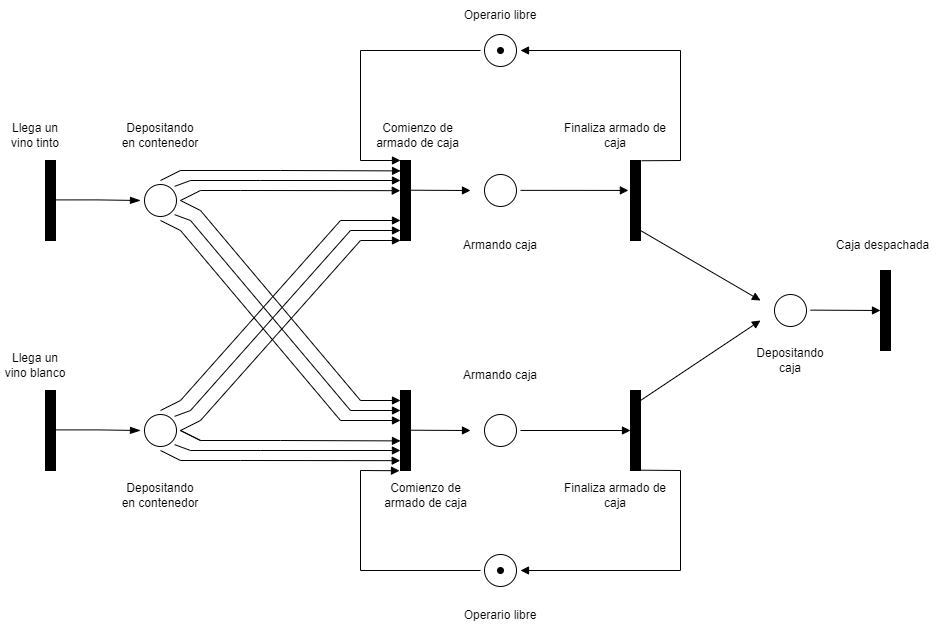

The diagram above was exported from draw.io. Its source (the exported page's mxGraphModel, read from the mxfile embedded in the PNG):
<mxGraphModel dx="1250" dy="539" grid="1" gridSize="10" guides="1" tooltips="1" connect="1" arrows="1" fold="1" page="1" pageScale="1" pageWidth="850" pageHeight="1100" math="0" shadow="0">
  <root>
    <mxCell id="0" />
    <mxCell id="1" parent="0" />
    <mxCell id="rzvqy1-dw3q1TXmh_2HL-4" value="" style="html=1;points=[];perimeter=orthogonalPerimeter;fillColor=#000000;" parent="1" vertex="1">
      <mxGeometry x="45" y="760" width="10" height="80" as="geometry" />
    </mxCell>
    <mxCell id="rzvqy1-dw3q1TXmh_2HL-5" value="" style="edgeStyle=orthogonalEdgeStyle;html=1;verticalAlign=bottom;endArrow=blockThin;endSize=8;strokeColor=#000000;rounded=0;endFill=1;entryX=0;entryY=0.5;entryDx=0;entryDy=0;" parent="1" target="rzvqy1-dw3q1TXmh_2HL-11" edge="1">
      <mxGeometry relative="1" as="geometry">
        <mxPoint x="124.99999999999977" y="799.4100000000001" as="targetPoint" />
        <mxPoint x="54.99999999999977" y="799.4100000000001" as="sourcePoint" />
        <Array as="points" />
      </mxGeometry>
    </mxCell>
    <mxCell id="rzvqy1-dw3q1TXmh_2HL-7" value="Llega un vino blanco" style="text;html=1;strokeColor=none;fillColor=none;align=center;verticalAlign=middle;whiteSpace=wrap;rounded=0;" parent="1" vertex="1">
      <mxGeometry y="720" width="70" height="30" as="geometry" />
    </mxCell>
    <mxCell id="rzvqy1-dw3q1TXmh_2HL-11" value="" style="ellipse;html=1;shape=startState;fillColor=#FFFFFF;strokeColor=#000000;" parent="1" vertex="1">
      <mxGeometry x="140" y="780" width="40" height="40" as="geometry" />
    </mxCell>
    <mxCell id="rzvqy1-dw3q1TXmh_2HL-13" value="Depositando en contenedor" style="text;html=1;strokeColor=none;fillColor=none;align=center;verticalAlign=middle;whiteSpace=wrap;rounded=0;" parent="1" vertex="1">
      <mxGeometry x="120" y="850" width="80" height="30" as="geometry" />
    </mxCell>
    <mxCell id="rzvqy1-dw3q1TXmh_2HL-38" value="Comienzo de armado de caja" style="text;html=1;strokeColor=none;fillColor=none;align=center;verticalAlign=middle;whiteSpace=wrap;rounded=0;" parent="1" vertex="1">
      <mxGeometry x="378" y="850" width="95" height="30" as="geometry" />
    </mxCell>
    <mxCell id="rzvqy1-dw3q1TXmh_2HL-39" value="" style="html=1;points=[];perimeter=orthogonalPerimeter;fillColor=#000000;" parent="1" vertex="1">
      <mxGeometry x="45" y="530" width="10" height="80" as="geometry" />
    </mxCell>
    <mxCell id="rzvqy1-dw3q1TXmh_2HL-40" value="" style="edgeStyle=orthogonalEdgeStyle;html=1;verticalAlign=bottom;endArrow=blockThin;endSize=8;strokeColor=#000000;rounded=0;endFill=1;entryX=0;entryY=0.5;entryDx=0;entryDy=0;" parent="1" target="rzvqy1-dw3q1TXmh_2HL-42" edge="1">
      <mxGeometry relative="1" as="geometry">
        <mxPoint x="124.99999999999977" y="569.4100000000001" as="targetPoint" />
        <mxPoint x="54.99999999999977" y="569.4100000000001" as="sourcePoint" />
        <Array as="points" />
      </mxGeometry>
    </mxCell>
    <mxCell id="rzvqy1-dw3q1TXmh_2HL-41" value="Llega un vino tinto" style="text;html=1;strokeColor=none;fillColor=none;align=center;verticalAlign=middle;whiteSpace=wrap;rounded=0;" parent="1" vertex="1">
      <mxGeometry y="490" width="70" height="30" as="geometry" />
    </mxCell>
    <mxCell id="rzvqy1-dw3q1TXmh_2HL-42" value="" style="ellipse;html=1;shape=startState;fillColor=#FFFFFF;strokeColor=#000000;" parent="1" vertex="1">
      <mxGeometry x="140" y="550" width="40" height="40" as="geometry" />
    </mxCell>
    <mxCell id="rzvqy1-dw3q1TXmh_2HL-43" value="Depositando en contenedor" style="text;html=1;strokeColor=none;fillColor=none;align=center;verticalAlign=middle;whiteSpace=wrap;rounded=0;" parent="1" vertex="1">
      <mxGeometry x="120" y="490" width="80" height="30" as="geometry" />
    </mxCell>
    <mxCell id="rzvqy1-dw3q1TXmh_2HL-44" value="" style="html=1;points=[];perimeter=orthogonalPerimeter;fillColor=#000000;" parent="1" vertex="1">
      <mxGeometry x="400" y="530" width="10" height="80" as="geometry" />
    </mxCell>
    <mxCell id="rzvqy1-dw3q1TXmh_2HL-49" value="Comienzo de armado de caja" style="text;html=1;strokeColor=none;fillColor=none;align=center;verticalAlign=middle;whiteSpace=wrap;rounded=0;" parent="1" vertex="1">
      <mxGeometry x="370" y="490" width="95" height="30" as="geometry" />
    </mxCell>
    <mxCell id="rzvqy1-dw3q1TXmh_2HL-52" value="" style="ellipse;html=1;shape=startState;fillColor=#FFFFFF;strokeColor=#000000;" parent="1" vertex="1">
      <mxGeometry x="480" y="540" width="40" height="40" as="geometry" />
    </mxCell>
    <mxCell id="rzvqy1-dw3q1TXmh_2HL-61" value="" style="html=1;verticalAlign=bottom;endArrow=block;rounded=0;entryX=-0.02;entryY=0.377;entryDx=0;entryDy=0;entryPerimeter=0;exitX=1;exitY=0.5;exitDx=0;exitDy=0;" parent="1" source="rzvqy1-dw3q1TXmh_2HL-42" target="rzvqy1-dw3q1TXmh_2HL-44" edge="1">
      <mxGeometry width="80" relative="1" as="geometry">
        <mxPoint x="190" y="550" as="sourcePoint" />
        <mxPoint x="470" y="580" as="targetPoint" />
        <Array as="points">
          <mxPoint x="200" y="560" />
          <mxPoint x="240" y="560" />
        </Array>
      </mxGeometry>
    </mxCell>
    <mxCell id="rzvqy1-dw3q1TXmh_2HL-62" value="" style="html=1;verticalAlign=bottom;endArrow=block;rounded=0;entryX=0;entryY=0.25;entryDx=0;entryDy=0;entryPerimeter=0;exitX=1;exitY=0;exitDx=0;exitDy=0;" parent="1" source="rzvqy1-dw3q1TXmh_2HL-42" target="rzvqy1-dw3q1TXmh_2HL-44" edge="1">
      <mxGeometry width="80" relative="1" as="geometry">
        <mxPoint x="190" y="540" as="sourcePoint" />
        <mxPoint x="330" y="540.24" as="targetPoint" />
        <Array as="points">
          <mxPoint x="190" y="550" />
          <mxPoint x="260" y="550" />
        </Array>
      </mxGeometry>
    </mxCell>
    <mxCell id="rzvqy1-dw3q1TXmh_2HL-63" value="" style="html=1;verticalAlign=bottom;endArrow=block;rounded=0;entryX=0.007;entryY=0.13;entryDx=0;entryDy=0;entryPerimeter=0;exitX=0.5;exitY=0;exitDx=0;exitDy=0;" parent="1" source="rzvqy1-dw3q1TXmh_2HL-42" target="rzvqy1-dw3q1TXmh_2HL-44" edge="1">
      <mxGeometry width="80" relative="1" as="geometry">
        <mxPoint x="190" y="530" as="sourcePoint" />
        <mxPoint x="500" y="550" as="targetPoint" />
        <Array as="points">
          <mxPoint x="180" y="540" />
          <mxPoint x="280" y="540" />
        </Array>
      </mxGeometry>
    </mxCell>
    <mxCell id="rzvqy1-dw3q1TXmh_2HL-64" value="" style="html=1;verticalAlign=bottom;endArrow=block;rounded=0;exitX=0.5;exitY=1;exitDx=0;exitDy=0;entryX=0;entryY=0.375;entryDx=0;entryDy=0;entryPerimeter=0;" parent="1" source="rzvqy1-dw3q1TXmh_2HL-42" target="rzvqy1-dw3q1TXmh_2HL-24" edge="1">
      <mxGeometry width="80" relative="1" as="geometry">
        <mxPoint x="190" y="610" as="sourcePoint" />
        <mxPoint x="390" y="790" as="targetPoint" />
        <Array as="points">
          <mxPoint x="180" y="600" />
          <mxPoint x="340" y="790" />
        </Array>
      </mxGeometry>
    </mxCell>
    <mxCell id="rzvqy1-dw3q1TXmh_2HL-65" value="" style="html=1;verticalAlign=bottom;endArrow=block;rounded=0;exitX=1;exitY=1;exitDx=0;exitDy=0;entryX=0;entryY=0.25;entryDx=0;entryDy=0;entryPerimeter=0;" parent="1" source="rzvqy1-dw3q1TXmh_2HL-42" target="rzvqy1-dw3q1TXmh_2HL-24" edge="1">
      <mxGeometry width="80" relative="1" as="geometry">
        <mxPoint x="190" y="600" as="sourcePoint" />
        <mxPoint x="390" y="780" as="targetPoint" />
        <Array as="points">
          <mxPoint x="190" y="590" />
          <mxPoint x="350" y="780" />
        </Array>
      </mxGeometry>
    </mxCell>
    <mxCell id="rzvqy1-dw3q1TXmh_2HL-77" value="Armando caja" style="text;html=1;strokeColor=none;fillColor=none;align=center;verticalAlign=middle;whiteSpace=wrap;rounded=0;" parent="1" vertex="1">
      <mxGeometry x="460" y="730" width="80" height="30" as="geometry" />
    </mxCell>
    <mxCell id="rzvqy1-dw3q1TXmh_2HL-78" value="Armando caja" style="text;html=1;strokeColor=none;fillColor=none;align=center;verticalAlign=middle;whiteSpace=wrap;rounded=0;" parent="1" vertex="1">
      <mxGeometry x="460" y="600" width="80" height="30" as="geometry" />
    </mxCell>
    <mxCell id="rzvqy1-dw3q1TXmh_2HL-79" value="" style="ellipse;html=1;shape=startState;fillColor=#FFFFFF;strokeColor=#000000;" parent="1" vertex="1">
      <mxGeometry x="480" y="920" width="40" height="40" as="geometry" />
    </mxCell>
    <mxCell id="rzvqy1-dw3q1TXmh_2HL-81" value="Operario libre" style="text;html=1;strokeColor=none;fillColor=none;align=center;verticalAlign=middle;whiteSpace=wrap;rounded=0;" parent="1" vertex="1">
      <mxGeometry x="460" y="970" width="80" height="30" as="geometry" />
    </mxCell>
    <mxCell id="rzvqy1-dw3q1TXmh_2HL-84" value="" style="html=1;points=[];perimeter=orthogonalPerimeter;fillColor=#000000;" parent="1" vertex="1">
      <mxGeometry x="630" y="760" width="10" height="80" as="geometry" />
    </mxCell>
    <mxCell id="rzvqy1-dw3q1TXmh_2HL-85" value="" style="html=1;points=[];perimeter=orthogonalPerimeter;fillColor=#000000;" parent="1" vertex="1">
      <mxGeometry x="630" y="530" width="10" height="80" as="geometry" />
    </mxCell>
    <mxCell id="rzvqy1-dw3q1TXmh_2HL-87" value="" style="html=1;verticalAlign=bottom;endArrow=block;rounded=0;exitX=1;exitY=0.5;exitDx=0;exitDy=0;" parent="1" source="H6bZY0iEnhPwIbz3R8lj-16" edge="1">
      <mxGeometry width="80" relative="1" as="geometry">
        <mxPoint x="530" y="800" as="sourcePoint" />
        <mxPoint x="630" y="800" as="targetPoint" />
        <Array as="points" />
      </mxGeometry>
    </mxCell>
    <mxCell id="rzvqy1-dw3q1TXmh_2HL-88" value="" style="html=1;verticalAlign=bottom;endArrow=block;rounded=0;exitX=1;exitY=0.5;exitDx=0;exitDy=0;entryX=-0.211;entryY=0.374;entryDx=0;entryDy=0;entryPerimeter=0;" parent="1" target="rzvqy1-dw3q1TXmh_2HL-85" edge="1">
      <mxGeometry width="80" relative="1" as="geometry">
        <mxPoint x="519.9999999999992" y="559.8600000000001" as="sourcePoint" />
        <mxPoint x="620" y="559.8600000000001" as="targetPoint" />
        <Array as="points" />
      </mxGeometry>
    </mxCell>
    <mxCell id="rzvqy1-dw3q1TXmh_2HL-89" value="Finaliza armado de caja" style="text;html=1;strokeColor=none;fillColor=none;align=center;verticalAlign=middle;whiteSpace=wrap;rounded=0;" parent="1" vertex="1">
      <mxGeometry x="560" y="490" width="110" height="30" as="geometry" />
    </mxCell>
    <mxCell id="rzvqy1-dw3q1TXmh_2HL-90" value="Finaliza armado de caja" style="text;html=1;strokeColor=none;fillColor=none;align=center;verticalAlign=middle;whiteSpace=wrap;rounded=0;" parent="1" vertex="1">
      <mxGeometry x="560" y="850" width="110" height="30" as="geometry" />
    </mxCell>
    <mxCell id="rzvqy1-dw3q1TXmh_2HL-91" value="" style="html=1;verticalAlign=bottom;endArrow=block;rounded=0;entryX=-0.1;entryY=1.003;entryDx=0;entryDy=0;entryPerimeter=0;exitX=0;exitY=0.5;exitDx=0;exitDy=0;" parent="1" source="rzvqy1-dw3q1TXmh_2HL-79" target="rzvqy1-dw3q1TXmh_2HL-24" edge="1">
      <mxGeometry width="80" relative="1" as="geometry">
        <mxPoint x="470" y="940" as="sourcePoint" />
        <mxPoint x="240" y="840" as="targetPoint" />
        <Array as="points">
          <mxPoint x="360" y="940" />
          <mxPoint x="360" y="840" />
        </Array>
      </mxGeometry>
    </mxCell>
    <mxCell id="rzvqy1-dw3q1TXmh_2HL-92" value="" style="html=1;verticalAlign=bottom;endArrow=none;rounded=0;exitX=1;exitY=0.5;exitDx=0;exitDy=0;startArrow=block;startFill=1;endFill=0;entryX=1.078;entryY=0.996;entryDx=0;entryDy=0;entryPerimeter=0;" parent="1" source="rzvqy1-dw3q1TXmh_2HL-79" target="rzvqy1-dw3q1TXmh_2HL-84" edge="1">
      <mxGeometry width="80" relative="1" as="geometry">
        <mxPoint x="540" y="960" as="sourcePoint" />
        <mxPoint x="780" y="940" as="targetPoint" />
        <Array as="points">
          <mxPoint x="680" y="940" />
          <mxPoint x="680" y="840" />
        </Array>
      </mxGeometry>
    </mxCell>
    <mxCell id="rzvqy1-dw3q1TXmh_2HL-93" value="" style="ellipse;html=1;shape=startState;fillColor=#000000;strokeColor=#000000;" parent="1" vertex="1">
      <mxGeometry x="495" y="935" width="10" height="10" as="geometry" />
    </mxCell>
    <mxCell id="rzvqy1-dw3q1TXmh_2HL-99" value="" style="ellipse;html=1;shape=startState;fillColor=#FFFFFF;strokeColor=#000000;" parent="1" vertex="1">
      <mxGeometry x="480" y="400" width="40" height="40" as="geometry" />
    </mxCell>
    <mxCell id="rzvqy1-dw3q1TXmh_2HL-100" value="Operario libre" style="text;html=1;strokeColor=none;fillColor=none;align=center;verticalAlign=middle;whiteSpace=wrap;rounded=0;" parent="1" vertex="1">
      <mxGeometry x="460" y="370" width="80" height="30" as="geometry" />
    </mxCell>
    <mxCell id="rzvqy1-dw3q1TXmh_2HL-101" value="" style="ellipse;html=1;shape=startState;fillColor=#000000;strokeColor=#000000;" parent="1" vertex="1">
      <mxGeometry x="495" y="415" width="10" height="10" as="geometry" />
    </mxCell>
    <mxCell id="rzvqy1-dw3q1TXmh_2HL-102" value="" style="html=1;verticalAlign=bottom;endArrow=none;rounded=0;exitX=1;exitY=0.5;exitDx=0;exitDy=0;startArrow=block;startFill=1;endFill=0;entryX=1.113;entryY=0.003;entryDx=0;entryDy=0;entryPerimeter=0;" parent="1" source="rzvqy1-dw3q1TXmh_2HL-99" target="rzvqy1-dw3q1TXmh_2HL-85" edge="1">
      <mxGeometry width="80" relative="1" as="geometry">
        <mxPoint x="520" y="425.0000000000005" as="sourcePoint" />
        <mxPoint x="651.75" y="545.0400000000004" as="targetPoint" />
        <Array as="points">
          <mxPoint x="680" y="420" />
          <mxPoint x="680" y="530" />
        </Array>
      </mxGeometry>
    </mxCell>
    <mxCell id="rzvqy1-dw3q1TXmh_2HL-103" value="" style="html=1;verticalAlign=bottom;endArrow=block;rounded=0;exitX=0;exitY=0.5;exitDx=0;exitDy=0;" parent="1" edge="1">
      <mxGeometry width="80" relative="1" as="geometry">
        <mxPoint x="480.00000000001796" y="420.00000000000045" as="sourcePoint" />
        <mxPoint x="400" y="530" as="targetPoint" />
        <Array as="points">
          <mxPoint x="360" y="420" />
          <mxPoint x="360" y="530" />
        </Array>
      </mxGeometry>
    </mxCell>
    <mxCell id="rzvqy1-dw3q1TXmh_2HL-104" value="" style="ellipse;html=1;shape=startState;fillColor=#FFFFFF;strokeColor=#000000;" parent="1" vertex="1">
      <mxGeometry x="770" y="660" width="40" height="40" as="geometry" />
    </mxCell>
    <mxCell id="rzvqy1-dw3q1TXmh_2HL-105" value="" style="html=1;verticalAlign=bottom;endArrow=block;rounded=0;" parent="1" edge="1">
      <mxGeometry width="80" relative="1" as="geometry">
        <mxPoint x="640" y="770" as="sourcePoint" />
        <mxPoint x="760" y="690" as="targetPoint" />
        <Array as="points" />
      </mxGeometry>
    </mxCell>
    <mxCell id="rzvqy1-dw3q1TXmh_2HL-106" value="" style="html=1;verticalAlign=bottom;endArrow=block;rounded=0;" parent="1" edge="1">
      <mxGeometry width="80" relative="1" as="geometry">
        <mxPoint x="640" y="600" as="sourcePoint" />
        <mxPoint x="760" y="670" as="targetPoint" />
        <Array as="points" />
      </mxGeometry>
    </mxCell>
    <mxCell id="rzvqy1-dw3q1TXmh_2HL-107" value="Depositando caja" style="text;html=1;strokeColor=none;fillColor=none;align=center;verticalAlign=middle;whiteSpace=wrap;rounded=0;" parent="1" vertex="1">
      <mxGeometry x="750" y="715" width="80" height="30" as="geometry" />
    </mxCell>
    <mxCell id="rzvqy1-dw3q1TXmh_2HL-108" value="" style="html=1;points=[];perimeter=orthogonalPerimeter;fillColor=#000000;" parent="1" vertex="1">
      <mxGeometry x="880" y="640" width="10" height="80" as="geometry" />
    </mxCell>
    <mxCell id="rzvqy1-dw3q1TXmh_2HL-109" value="" style="html=1;verticalAlign=bottom;endArrow=block;rounded=0;exitX=1;exitY=0.5;exitDx=0;exitDy=0;" parent="1" edge="1">
      <mxGeometry width="80" relative="1" as="geometry">
        <mxPoint x="810" y="679.62" as="sourcePoint" />
        <mxPoint x="880" y="680" as="targetPoint" />
        <Array as="points" />
      </mxGeometry>
    </mxCell>
    <mxCell id="rzvqy1-dw3q1TXmh_2HL-110" value="Caja despachada" style="text;html=1;strokeColor=none;fillColor=none;align=center;verticalAlign=middle;whiteSpace=wrap;rounded=0;" parent="1" vertex="1">
      <mxGeometry x="830" y="600" width="105" height="30" as="geometry" />
    </mxCell>
    <mxCell id="rzvqy1-dw3q1TXmh_2HL-24" value="" style="html=1;points=[];perimeter=orthogonalPerimeter;fillColor=#000000;" parent="1" vertex="1">
      <mxGeometry x="400" y="760" width="10" height="80" as="geometry" />
    </mxCell>
    <mxCell id="H6bZY0iEnhPwIbz3R8lj-3" value="" style="html=1;verticalAlign=bottom;endArrow=block;rounded=0;entryX=0;entryY=0.125;entryDx=0;entryDy=0;entryPerimeter=0;" parent="1" target="rzvqy1-dw3q1TXmh_2HL-24" edge="1">
      <mxGeometry width="80" relative="1" as="geometry">
        <mxPoint x="180" y="570" as="sourcePoint" />
        <mxPoint x="390" y="770" as="targetPoint" />
        <Array as="points">
          <mxPoint x="200" y="580" />
          <mxPoint x="360" y="770" />
        </Array>
      </mxGeometry>
    </mxCell>
    <mxCell id="H6bZY0iEnhPwIbz3R8lj-4" value="" style="html=1;verticalAlign=bottom;endArrow=block;rounded=0;entryX=0;entryY=1;entryDx=0;entryDy=0;entryPerimeter=0;exitX=1;exitY=0.5;exitDx=0;exitDy=0;" parent="1" source="rzvqy1-dw3q1TXmh_2HL-11" target="rzvqy1-dw3q1TXmh_2HL-44" edge="1">
      <mxGeometry width="80" relative="1" as="geometry">
        <mxPoint x="190" y="800" as="sourcePoint" />
        <mxPoint x="380" y="610" as="targetPoint" />
        <Array as="points">
          <mxPoint x="200" y="790" />
          <mxPoint x="360" y="610" />
        </Array>
      </mxGeometry>
    </mxCell>
    <mxCell id="H6bZY0iEnhPwIbz3R8lj-5" value="" style="html=1;verticalAlign=bottom;endArrow=block;rounded=0;entryX=0;entryY=0.875;entryDx=0;entryDy=0;entryPerimeter=0;exitX=1;exitY=0;exitDx=0;exitDy=0;" parent="1" source="rzvqy1-dw3q1TXmh_2HL-11" target="rzvqy1-dw3q1TXmh_2HL-44" edge="1">
      <mxGeometry width="80" relative="1" as="geometry">
        <mxPoint x="190" y="790" as="sourcePoint" />
        <mxPoint x="370" y="600" as="targetPoint" />
        <Array as="points">
          <mxPoint x="190" y="780" />
          <mxPoint x="350" y="600" />
        </Array>
      </mxGeometry>
    </mxCell>
    <mxCell id="H6bZY0iEnhPwIbz3R8lj-6" value="" style="html=1;verticalAlign=bottom;endArrow=block;rounded=0;entryX=0;entryY=0.75;entryDx=0;entryDy=0;entryPerimeter=0;exitX=0.5;exitY=0;exitDx=0;exitDy=0;" parent="1" source="rzvqy1-dw3q1TXmh_2HL-11" target="rzvqy1-dw3q1TXmh_2HL-44" edge="1">
      <mxGeometry width="80" relative="1" as="geometry">
        <mxPoint x="190" y="780" as="sourcePoint" />
        <mxPoint x="360" y="580" as="targetPoint" />
        <Array as="points">
          <mxPoint x="180" y="770" />
          <mxPoint x="340" y="590" />
        </Array>
      </mxGeometry>
    </mxCell>
    <mxCell id="H6bZY0iEnhPwIbz3R8lj-7" value="" style="html=1;verticalAlign=bottom;endArrow=block;rounded=0;entryX=-0.02;entryY=0.377;entryDx=0;entryDy=0;entryPerimeter=0;exitX=0.5;exitY=1;exitDx=0;exitDy=0;" parent="1" source="rzvqy1-dw3q1TXmh_2HL-11" edge="1">
      <mxGeometry width="80" relative="1" as="geometry">
        <mxPoint x="200" y="830" as="sourcePoint" />
        <mxPoint x="399.72999999999996" y="830.1600000000001" as="targetPoint" />
        <Array as="points">
          <mxPoint x="180" y="830" />
          <mxPoint x="239.93" y="830" />
        </Array>
      </mxGeometry>
    </mxCell>
    <mxCell id="H6bZY0iEnhPwIbz3R8lj-8" value="" style="html=1;verticalAlign=bottom;endArrow=block;rounded=0;entryX=0;entryY=0.25;entryDx=0;entryDy=0;entryPerimeter=0;exitX=1;exitY=1;exitDx=0;exitDy=0;" parent="1" source="rzvqy1-dw3q1TXmh_2HL-11" edge="1">
      <mxGeometry width="80" relative="1" as="geometry">
        <mxPoint x="190" y="820" as="sourcePoint" />
        <mxPoint x="399.93" y="820" as="targetPoint" />
        <Array as="points">
          <mxPoint x="190" y="820" />
          <mxPoint x="259.93" y="820" />
        </Array>
      </mxGeometry>
    </mxCell>
    <mxCell id="H6bZY0iEnhPwIbz3R8lj-9" value="" style="html=1;verticalAlign=bottom;endArrow=block;rounded=0;entryX=0.007;entryY=0.13;entryDx=0;entryDy=0;entryPerimeter=0;" parent="1" edge="1">
      <mxGeometry width="80" relative="1" as="geometry">
        <mxPoint x="200" y="810" as="sourcePoint" />
        <mxPoint x="400.00000000000006" y="810.4" as="targetPoint" />
        <Array as="points">
          <mxPoint x="180" y="800" />
          <mxPoint x="200" y="810" />
          <mxPoint x="279.93" y="810" />
        </Array>
      </mxGeometry>
    </mxCell>
    <mxCell id="H6bZY0iEnhPwIbz3R8lj-14" value="" style="html=1;verticalAlign=bottom;endArrow=block;rounded=0;" parent="1" edge="1">
      <mxGeometry width="80" relative="1" as="geometry">
        <mxPoint x="410.0000000000001" y="799.71" as="sourcePoint" />
        <mxPoint x="470" y="800" as="targetPoint" />
        <Array as="points" />
      </mxGeometry>
    </mxCell>
    <mxCell id="H6bZY0iEnhPwIbz3R8lj-16" value="" style="ellipse;html=1;shape=startState;fillColor=#FFFFFF;strokeColor=#000000;" parent="1" vertex="1">
      <mxGeometry x="480" y="780" width="40" height="40" as="geometry" />
    </mxCell>
    <mxCell id="H6bZY0iEnhPwIbz3R8lj-21" value="" style="html=1;verticalAlign=bottom;endArrow=block;rounded=0;" parent="1" edge="1">
      <mxGeometry width="80" relative="1" as="geometry">
        <mxPoint x="410" y="559.71" as="sourcePoint" />
        <mxPoint x="470" y="560" as="targetPoint" />
        <Array as="points" />
      </mxGeometry>
    </mxCell>
  </root>
</mxGraphModel>